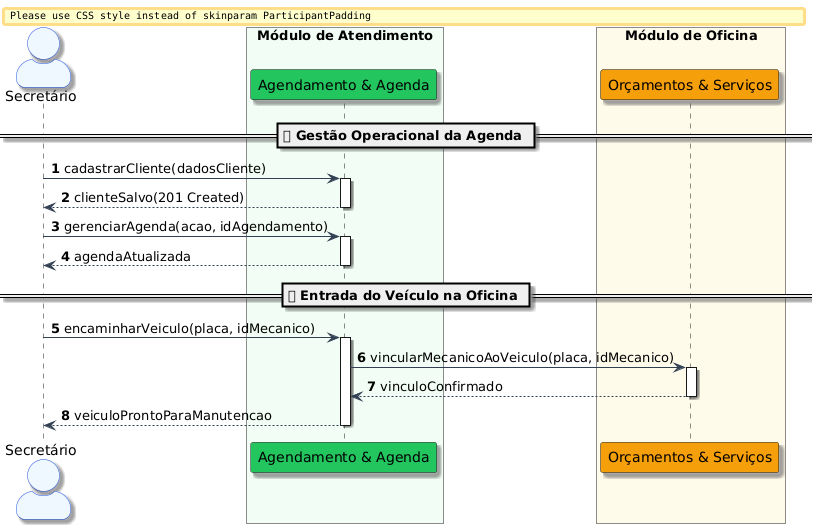

The diagram above was rendered by PlantUML. Its source (embedded in the PNG):
@startuml
autonumber

' ===== CONFIGURAÇÕES DE ESTILO VIBRANTE =====
skinparam actorStyle awesome
skinparam monochrome false
skinparam shadowing true
skinparam defaultFontName "Segoe UI"
skinparam BoxPadding 25
skinparam ParticipantPadding 20

' Cores dos Atores e Linhas
skinparam actor {
    BackgroundColor #EFF6FF
    BorderColor #1D4ED8
}
skinparam ArrowColor #334155
skinparam Note {
    BackgroundColor #FEF3C7
    BorderColor #F59E0B
    FontColor #92400E
}

actor "Secretário" as sec

box "Módulo de Atendimento" #F0FDF4
    participant "Agendamento & Agenda" as mod_agenda #22C55E
end box

box "Módulo de Oficina" #FFFBEB
    participant "Orçamentos & Serviços" as mod_os #F59E0B
end box

== 🗓 Gestão Operacional da Agenda ==
sec -> mod_agenda : cadastrarCliente(dadosCliente)
activate mod_agenda
mod_agenda --> sec : clienteSalvo(201 Created)
deactivate mod_agenda

sec -> mod_agenda : gerenciarAgenda(acao, idAgendamento)
activate mod_agenda
mod_agenda --> sec : agendaAtualizada
deactivate mod_agenda

== 🚗 Entrada do Veículo na Oficina ==
sec -> mod_agenda : encaminharVeiculo(placa, idMecanico)
activate mod_agenda

' Mensagem síncrona inter-módulos destacada
mod_agenda -> mod_os : vincularMecanicoAoVeiculo(placa, idMecanico)
activate mod_os
mod_os --> mod_agenda : vinculoConfirmado
deactivate mod_os

mod_agenda --> sec : veiculoProntoParaManutencao
deactivate mod_agenda
@enduml